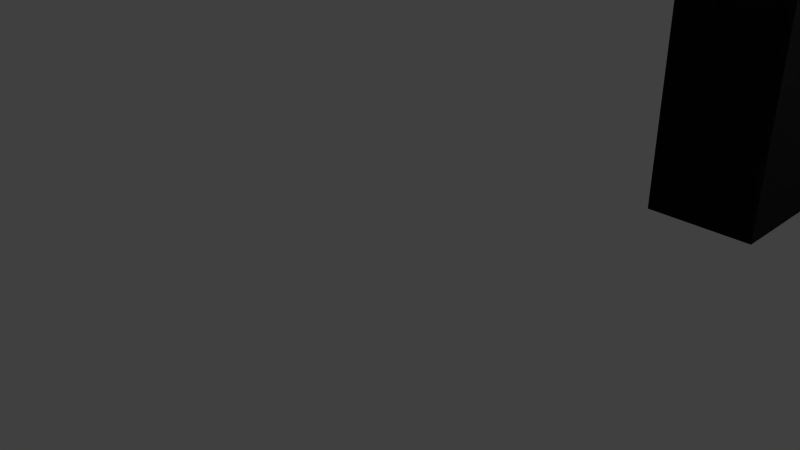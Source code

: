 # Source: inTest.blend  (saved by Blender 2.63.0; exported with 4.5.12 LTS)
import bpy
from mathutils import Matrix  # noqa: F401  (used for matrix-valued properties, if any)

bpy.ops.wm.read_factory_settings(use_empty=True)
scene = bpy.context.scene
scene.name = 'Scene'

# ---- collections
col_collection_1 = bpy.data.collections.new('Collection 1'); scene.collection.children.link(col_collection_1)

# ---- materials (node trees are filled in below, after node groups)
mat_material = bpy.data.materials.new('Material')
mat_material.alpha_threshold = 0.0
mat_material.roughness = 0.5
mat_material.line_color = (0.0, 0.0, 0.0, 1.0)

# ---- material node trees

# ---- world
world_world = bpy.data.worlds.new('World'); scene.world = world_world
world_world.color = (0.05088, 0.05088, 0.05088)
world_world.use_sun_shadow = False
world_world.sun_shadow_jitter_overblur = 0.0
world_world.cycles.sampling_method = 'MANUAL'
world_world.cycles.sample_map_resolution = 256

# ---- cameras
cam_camera = bpy.data.cameras.new('Camera')
cam_camera.clip_end = 100.0
cam_camera.lens = 35.0
cam_camera.sensor_width = 32.0
cam_camera.sensor_height = 18.0
cam_camera.ortho_scale = 7.314
cam_camera.dof.focus_distance = 0.0
cam_camera.dof.aperture_fstop = 128.0

# ---- lights
light_lamp = bpy.data.lights.new('Lamp', 'POINT')
light_lamp.transmission_factor = 0.0
light_lamp.cutoff_distance = 30.0
light_lamp.energy = 100.0
light_lamp.shadow_buffer_clip_start = 1.001
light_lamp.shadow_soft_size = 1.0
light_lamp.shadow_maximum_resolution = 0.006
light_lamp.use_absolute_resolution = True
light_lamp.cycles.use_multiple_importance_sampling = False

# ---- meshes
me_cube = bpy.data.meshes.new('Cube')
me_cube.from_pydata([(6.114, 6.114, -6.114), (6.114, -6.114, -6.114), (-6.114, -6.114, -6.114), (-6.114, 6.114, -6.114), (6.114, 6.114, 6.114), (6.114, -6.114, 6.114), (-6.114, -6.114, 6.114), (-6.114, 6.114, 6.114), (6.114, -3.338e-06, 6.114), (1.907e-06, 6.114, 6.114), (-2.861e-06, -6.114, 6.114), (-6.114, 1.431e-06, 6.114), (-4.768e-07, -1.431e-06, 6.114), (6.114, -3.057, 6.114), (-3.057, 6.114, 6.114), (-3.057, -6.114, 6.114), (-6.114, 3.057, 6.114), (6.114, 3.057, 6.114), (3.057, 6.114, 6.114), (3.057, -6.114, 6.114), (-6.114, -3.057, 6.114), (-1.669e-06, -3.057, 6.114), (7.153e-07, 3.057, 6.114), (3.057, -2.384e-06, 6.114), (-3.101, -0.2222, 5.56), (-3.057, -3.057, 6.114), (3.057, -3.057, 6.114), (3.057, 3.057, 6.114), (-3.057, 3.057, 6.114), (6.114, -4.585, 6.114), (-4.585, 6.114, 6.114), (-4.585, -6.114, 6.114), (-6.114, 4.585, 6.114), (6.114, 4.585, 6.114), (4.585, 6.114, 6.114), (4.585, -6.114, 6.114), (-6.114, -4.585, 6.114), (-2.265e-06, -4.585, 6.114), (1.311e-06, 4.585, 6.114), (4.585, -2.861e-06, 6.114), (-1.528, -7.153e-07, 6.114), (6.114, -1.528, 6.114), (-1.528, 6.114, 6.114), (-1.528, -6.114, 6.114), (-6.114, 1.528, 6.114), (6.114, 1.528, 6.114), (1.528, 6.114, 6.114), (1.528, -6.114, 6.114), (-6.114, -1.528, 6.114), (-1.073e-06, -1.528, 6.114), (1.192e-07, 1.528, 6.114), (1.528, -1.907e-06, 6.114), (-4.585, 7.153e-07, 6.114), (-3.057, -4.585, 6.114), (-3.101, -1.751, 5.56), (-1.528, -3.057, 6.114), (-4.585, -3.057, 6.114), (3.057, -4.585, 6.114), (3.057, -1.528, 6.114), (4.585, -3.057, 6.114), (1.528, -3.057, 6.114), (3.057, 1.528, 6.114), (3.057, 4.585, 6.114), (4.585, 3.057, 6.114), (1.528, 3.057, 6.114), (-3.057, 1.528, 6.114), (-3.057, 4.585, 6.114), (-1.528, 3.057, 6.114), (-4.585, 3.057, 6.114), (-4.585, -4.585, 6.114), (1.528, -4.585, 6.114), (1.528, 1.528, 6.114), (-4.585, 1.528, 6.114), (-1.528, -4.585, 6.114), (-1.528, -1.528, 6.114), (-4.585, -1.528, 6.114), (4.585, -4.585, 6.114), (4.585, -1.528, 6.114), (1.528, -1.528, 6.114), (4.585, 1.528, 6.114), (4.585, 4.585, 6.114), (1.528, 4.585, 6.114), (-1.528, 1.528, 6.114), (-1.528, 4.585, 6.114), (-4.585, 4.585, 6.114), (6.114, -5.349, 6.114), (-5.349, 6.114, 6.114), (-5.349, -6.114, 6.114), (-6.114, 5.349, 6.114), (6.114, 5.349, 6.114), (5.349, 6.114, 6.114), (5.349, -6.114, 6.114), (-6.114, -5.349, 6.114), (-2.563e-06, -5.349, 6.114), (1.609e-06, 5.349, 6.114), (5.349, -3.099e-06, 6.114), (-0.7642, -1.073e-06, 6.114), (6.114, -0.7642, 6.114), (-0.7642, 6.114, 6.114), (-0.7642, -6.114, 6.114), (-6.114, 0.7642, 6.114), (6.114, 0.7642, 6.114), (0.7642, 6.114, 6.114), (0.7642, -6.114, 6.114), (-6.114, -0.7642, 6.114), (-7.749e-07, -0.7642, 6.114), (-1.788e-07, 0.7642, 6.114), (0.7642, -1.669e-06, 6.114), (-5.349, 1.073e-06, 6.114), (-3.057, -5.349, 6.114), (-3.101, -0.9864, 5.56), (-0.7642, -3.057, 6.114), (-3.821, -3.057, 6.114), (3.057, -5.349, 6.114), (3.057, -0.7642, 6.114), (5.349, -3.057, 6.114), (2.293, -3.057, 6.114), (3.057, 0.7642, 6.114), (3.057, 5.349, 6.114), (5.349, 3.057, 6.114), (2.293, 3.057, 6.114), (-3.057, 0.7642, 6.114), (-3.057, 5.349, 6.114), (-0.7642, 3.057, 6.114), (-3.821, 3.057, 6.114), (6.114, -3.821, 6.114), (-3.821, 6.114, 6.114), (-3.821, -6.114, 6.114), (-6.114, 3.821, 6.114), (6.114, 3.821, 6.114), (3.821, 6.114, 6.114), (3.821, -6.114, 6.114), (-6.114, -3.821, 6.114), (-1.967e-06, -3.821, 6.114), (1.013e-06, 3.821, 6.114), (3.821, -2.623e-06, 6.114), (-2.293, -3.576e-07, 6.114), (6.114, -2.293, 6.114), (-2.293, 6.114, 6.114), (-2.293, -6.114, 6.114), (-6.114, 2.293, 6.114), (6.114, 2.293, 6.114), (2.293, 6.114, 6.114), (2.293, -6.114, 6.114), (-6.114, -2.293, 6.114), (-1.371e-06, -2.293, 6.114), (4.172e-07, 2.293, 6.114), (2.293, -2.146e-06, 6.114), (-3.865, -0.2222, 5.56), (-3.057, -3.821, 6.114), (-3.057, -2.293, 6.114), (-2.293, -3.057, 6.114), (-5.349, -3.057, 6.114), (3.057, -3.821, 6.114), (3.057, -2.293, 6.114), (3.821, -3.057, 6.114), (0.7642, -3.057, 6.114), (3.057, 2.293, 6.114), (3.057, 3.821, 6.114), (3.821, 3.057, 6.114), (0.7642, 3.057, 6.114), (-3.057, 2.293, 6.114), (-3.057, 3.821, 6.114), (-2.293, 3.057, 6.114), (-5.349, 3.057, 6.114), (-4.585, -5.349, 6.114), (-4.585, -3.821, 6.114), (-3.821, -4.585, 6.114), (-5.349, -4.585, 6.114), (1.528, -5.349, 6.114), (1.528, -3.821, 6.114), (2.293, -4.585, 6.114), (0.7642, -4.585, 6.114), (1.528, 0.7642, 6.114), (1.528, 2.293, 6.114), (2.293, 1.528, 6.114), (0.7642, 1.528, 6.114), (-4.585, 0.7642, 6.114), (-4.585, 2.293, 6.114), (-3.821, 1.528, 6.114), (-5.349, 1.528, 6.114), (-1.528, -5.349, 6.114), (-1.528, -3.821, 6.114), (-0.7642, -4.585, 6.114), (-2.293, -4.585, 6.114), (-1.528, -2.293, 6.114), (-1.528, -0.7642, 6.114), (-0.7642, -1.528, 6.114), (-2.336, -1.751, 5.56), (-4.585, -2.293, 6.114), (-4.585, -0.7642, 6.114), (-3.865, -1.751, 5.56), (-5.349, -1.528, 6.114), (4.585, -5.349, 6.114), (4.585, -3.821, 6.114), (5.349, -4.585, 6.114), (3.821, -4.585, 6.114), (4.585, -2.293, 6.114), (4.585, -0.7642, 6.114), (5.349, -1.528, 6.114), (3.821, -1.528, 6.114), (1.528, -2.293, 6.114), (1.528, -0.7642, 6.114), (2.293, -1.528, 6.114), (0.7642, -1.528, 6.114), (4.585, 0.7642, 6.114), (4.585, 2.293, 6.114), (5.349, 1.528, 6.114), (3.821, 1.528, 6.114), (4.585, 3.821, 6.114), (4.585, 5.349, 6.114), (5.349, 4.585, 6.114), (3.821, 4.585, 6.114), (1.528, 3.821, 6.114), (1.528, 5.349, 6.114), (2.293, 4.585, 6.114), (0.7642, 4.585, 6.114), (-1.528, 0.7642, 6.114), (-1.528, 2.293, 6.114), (-0.7642, 1.528, 6.114), (-2.293, 1.528, 6.114), (-1.528, 3.821, 6.114), (-1.528, 5.349, 6.114), (-0.7642, 4.585, 6.114), (-2.293, 4.585, 6.114), (-4.585, 3.821, 6.114), (-4.585, 5.349, 6.114), (-3.821, 4.585, 6.114), (-5.349, 4.585, 6.114), (-5.349, -5.349, 6.114), (0.7642, -5.349, 6.114), (0.7642, 0.7642, 6.114), (-5.349, 0.7642, 6.114), (-2.293, -5.349, 6.114), (-2.293, -2.293, 6.114), (-5.349, -2.293, 6.114), (3.821, -5.349, 6.114), (3.821, -2.293, 6.114), (0.7642, -2.293, 6.114), (3.821, 0.7642, 6.114), (3.821, 3.821, 6.114), (0.7642, 3.821, 6.114), (-2.293, 0.7642, 6.114), (-2.293, 3.821, 6.114), (-5.349, 3.821, 6.114), (-3.821, -5.349, 6.114), (-3.821, -3.821, 6.114), (-5.349, -3.821, 6.114), (2.293, -5.349, 6.114), (2.293, -3.821, 6.114), (0.7642, -3.821, 6.114), (2.293, 0.7642, 6.114), (2.293, 2.293, 6.114), (0.7642, 2.293, 6.114), (-3.821, 0.7642, 6.114), (-3.821, 2.293, 6.114), (-5.349, 2.293, 6.114), (-0.7642, -5.349, 6.114), (-0.7642, -3.821, 6.114), (-2.293, -3.821, 6.114), (-0.7642, -2.293, 6.114), (-0.7642, -0.7642, 6.114), (-2.336, -0.9864, 5.56), (-3.821, -2.293, 6.114), (-3.865, -0.9864, 5.56), (-5.349, -0.7642, 6.114), (5.349, -5.349, 6.114), (5.349, -3.821, 6.114), (3.821, -3.821, 6.114), (5.349, -2.293, 6.114), (5.349, -0.7642, 6.114), (3.821, -0.7642, 6.114), (2.293, -2.293, 6.114), (2.293, -0.7642, 6.114), (0.7642, -0.7642, 6.114), (5.349, 0.7642, 6.114), (5.349, 2.293, 6.114), (3.821, 2.293, 6.114), (5.349, 3.821, 6.114), (5.349, 5.349, 6.114), (3.821, 5.349, 6.114), (2.293, 3.821, 6.114), (2.293, 5.349, 6.114), (0.7642, 5.349, 6.114), (-0.7642, 0.7642, 6.114), (-0.7642, 2.293, 6.114), (-2.293, 2.293, 6.114), (-0.7642, 3.821, 6.114), (-0.7642, 5.349, 6.114), (-2.293, 5.349, 6.114), (-3.821, 3.821, 6.114), (-3.821, 5.349, 6.114), (-5.349, 5.349, 6.114), (1.528, 1.528, 6.114), (1.528, 0.7642, 6.114), (0.7642, 1.528, 6.114), (0.7642, 0.7642, 6.114), (1.528, 1.528, 6.114), (1.528, 0.7642, 6.114), (0.7642, 1.528, 6.114), (0.7642, 0.7642, 6.114), (1.528, 1.528, 6.114), (1.528, 0.7642, 6.114), (0.7642, 1.528, 6.114), (0.7642, 0.7642, 6.114), (1.528, 1.528, 2.675), (1.528, 0.7642, 2.675), (0.7642, 1.528, 2.675), (0.7642, 0.7642, 2.675)], [], [(0, 1, 2, 3), (229, 92, 6, 87), (0, 4, 89, 33, 129, 17, 141, 45, 101, 8, 97, 41, 137, 13, 125, 29, 85, 5, 1), (1, 5, 91, 35, 131, 19, 143, 47, 103, 10, 99, 43, 139, 15, 127, 31, 87, 6, 2), (2, 6, 92, 36, 132, 20, 144, 48, 104, 11, 100, 44, 140, 16, 128, 32, 88, 7, 3), (4, 0, 3, 7, 86, 30, 126, 14, 138, 42, 98, 9, 102, 46, 142, 18, 130, 34, 90), (230, 93, 10, 103), (231, 106, 12, 107), (232, 100, 11, 108), (233, 109, 15, 139), (234, 150, 25, 151), (235, 144, 20, 152), (236, 113, 19, 131), (237, 154, 26, 155), (238, 145, 21, 156), (239, 117, 23, 135), (240, 158, 27, 159), (241, 134, 22, 160), (242, 121, 24, 136), (243, 162, 28, 163), (244, 128, 16, 164), (245, 165, 31, 127), (246, 166, 69, 167), (247, 132, 36, 168), (248, 169, 47, 143), (249, 170, 70, 171), (250, 133, 37, 172), (251, 173, 51, 147), (252, 174, 71, 175), (253, 146, 50, 176), (254, 177, 52, 148), (255, 178, 72, 179), (256, 140, 44, 180), (257, 181, 43, 99), (258, 182, 73, 183), (259, 149, 53, 184), (260, 185, 55, 111), (261, 186, 74, 187), (262, 110, 54, 188), (263, 189, 56, 112), (264, 190, 75, 191), (265, 104, 48, 192), (266, 193, 35, 91), (267, 194, 76, 195), (268, 153, 57, 196), (269, 197, 59, 115), (270, 198, 77, 199), (271, 114, 58, 200), (272, 201, 60, 116), (273, 202, 78, 203), (274, 105, 49, 204), (275, 205, 39, 95), (276, 206, 79, 207), (277, 157, 61, 208), (278, 209, 63, 119), (279, 210, 80, 211), (280, 118, 62, 212), (281, 213, 64, 120), (282, 214, 81, 215), (283, 94, 38, 216), (284, 217, 40, 96), (285, 218, 82, 219), (286, 161, 65, 220), (287, 221, 67, 123), (288, 222, 83, 223), (289, 122, 66, 224), (290, 225, 68, 124), (291, 226, 84, 227), (292, 88, 32, 228), (165, 229, 87, 31), (69, 168, 229, 165), (168, 36, 92, 229), (169, 230, 103, 47), (70, 172, 230, 169), (172, 37, 93, 230), (173, 231, 107, 51), (231, 173, 294, 296), (176, 50, 106, 231), (177, 232, 108, 52), (72, 180, 232, 177), (180, 44, 100, 232), (181, 233, 139, 43), (73, 184, 233, 181), (184, 53, 109, 233), (185, 234, 151, 55), (74, 188, 234, 185), (188, 54, 150, 234), (189, 235, 152, 56), (75, 192, 235, 189), (192, 48, 144, 235), (193, 236, 131, 35), (76, 196, 236, 193), (196, 57, 113, 236), (197, 237, 155, 59), (77, 200, 237, 197), (200, 58, 154, 237), (201, 238, 156, 60), (78, 204, 238, 201), (204, 49, 145, 238), (205, 239, 135, 39), (79, 208, 239, 205), (208, 61, 117, 239), (209, 240, 159, 63), (80, 212, 240, 209), (212, 62, 158, 240), (213, 241, 160, 64), (81, 216, 241, 213), (216, 38, 134, 241), (217, 242, 136, 40), (82, 220, 242, 217), (220, 65, 121, 242), (221, 243, 163, 67), (83, 224, 243, 221), (224, 66, 162, 243), (225, 244, 164, 68), (84, 228, 244, 225), (228, 32, 128, 244), (109, 245, 127, 15), (53, 167, 245, 109), (167, 69, 165, 245), (149, 246, 167, 53), (25, 112, 246, 149), (112, 56, 166, 246), (166, 247, 168, 69), (56, 152, 247, 166), (152, 20, 132, 247), (113, 248, 143, 19), (57, 171, 248, 113), (171, 70, 169, 248), (153, 249, 171, 57), (26, 116, 249, 153), (116, 60, 170, 249), (170, 250, 172, 70), (60, 156, 250, 170), (156, 21, 133, 250), (117, 251, 147, 23), (61, 175, 251, 117), (175, 71, 173, 251), (157, 252, 175, 61), (27, 120, 252, 157), (120, 64, 174, 252), (174, 253, 176, 71), (64, 160, 253, 174), (160, 22, 146, 253), (121, 254, 148, 24), (65, 179, 254, 121), (179, 72, 177, 254), (161, 255, 179, 65), (28, 124, 255, 161), (124, 68, 178, 255), (178, 256, 180, 72), (68, 164, 256, 178), (164, 16, 140, 256), (93, 257, 99, 10), (37, 183, 257, 93), (183, 73, 181, 257), (133, 258, 183, 37), (21, 111, 258, 133), (111, 55, 182, 258), (182, 259, 184, 73), (55, 151, 259, 182), (151, 25, 149, 259), (145, 260, 111, 21), (49, 187, 260, 145), (187, 74, 185, 260), (105, 261, 187, 49), (12, 96, 261, 105), (96, 40, 186, 261), (186, 262, 188, 74), (40, 136, 262, 186), (136, 24, 110, 262), (150, 263, 112, 25), (54, 191, 263, 150), (191, 75, 189, 263), (110, 264, 191, 54), (24, 148, 264, 110), (148, 52, 190, 264), (190, 265, 192, 75), (52, 108, 265, 190), (108, 11, 104, 265), (85, 266, 91, 5), (29, 195, 266, 85), (195, 76, 193, 266), (125, 267, 195, 29), (13, 115, 267, 125), (115, 59, 194, 267), (194, 268, 196, 76), (59, 155, 268, 194), (155, 26, 153, 268), (137, 269, 115, 13), (41, 199, 269, 137), (199, 77, 197, 269), (97, 270, 199, 41), (8, 95, 270, 97), (95, 39, 198, 270), (198, 271, 200, 77), (39, 135, 271, 198), (135, 23, 114, 271), (154, 272, 116, 26), (58, 203, 272, 154), (203, 78, 201, 272), (114, 273, 203, 58), (23, 147, 273, 114), (147, 51, 202, 273), (202, 274, 204, 78), (51, 107, 274, 202), (107, 12, 105, 274), (101, 275, 95, 8), (45, 207, 275, 101), (207, 79, 205, 275), (141, 276, 207, 45), (17, 119, 276, 141), (119, 63, 206, 276), (206, 277, 208, 79), (63, 159, 277, 206), (159, 27, 157, 277), (129, 278, 119, 17), (33, 211, 278, 129), (211, 80, 209, 278), (89, 279, 211, 33), (4, 90, 279, 89), (90, 34, 210, 279), (210, 280, 212, 80), (34, 130, 280, 210), (130, 18, 118, 280), (158, 281, 120, 27), (62, 215, 281, 158), (215, 81, 213, 281), (118, 282, 215, 62), (18, 142, 282, 118), (142, 46, 214, 282), (214, 283, 216, 81), (46, 102, 283, 214), (102, 9, 94, 283), (106, 284, 96, 12), (50, 219, 284, 106), (219, 82, 217, 284), (146, 285, 219, 50), (22, 123, 285, 146), (123, 67, 218, 285), (218, 286, 220, 82), (67, 163, 286, 218), (163, 28, 161, 286), (134, 287, 123, 22), (38, 223, 287, 134), (223, 83, 221, 287), (94, 288, 223, 38), (9, 98, 288, 94), (98, 42, 222, 288), (222, 289, 224, 83), (42, 138, 289, 222), (138, 14, 122, 289), (162, 290, 124, 28), (66, 227, 290, 162), (227, 84, 225, 290), (122, 291, 227, 66), (14, 126, 291, 122), (126, 30, 226, 291), (226, 292, 228, 84), (30, 86, 292, 226), (86, 7, 88, 292), (296, 294, 298, 300), (295, 293, 71, 176), (173, 71, 293, 294), (296, 295, 176, 231), (300, 298, 302, 304), (299, 297, 293, 295), (294, 293, 297, 298), (300, 299, 295, 296), (304, 302, 306, 308), (298, 297, 301, 302), (304, 303, 299, 300), (303, 301, 297, 299), (305, 307, 308, 306), (307, 305, 301, 303), (302, 301, 305, 306), (308, 307, 303, 304)])
me_cube.materials.append(mat_material)
me_cube.use_remesh_preserve_volume = False
me_cube.use_remesh_preserve_attributes = False
me_cube.use_mirror_vertex_groups = False
me_cube.update()

# ---- objects
ob_cube = bpy.data.objects.new('Cube', me_cube)
ob_lamp = bpy.data.objects.new('Lamp', light_lamp)
ob_camera = bpy.data.objects.new('Camera', cam_camera)

# ---- transforms, parenting, visibility, modifiers, constraints
ob_cube.location = (33.14, -14.1, 48.31)
ob_cube.scale = (-11.91, -11.91, -11.91)
ob_cube.lock_rotations_4d = False
ob_cube.empty_display_type = 'ARROWS'
ob_cube.lineart.crease_threshold = 0.0
ob_lamp.location = (-15.4, -26.07, -21.99)
ob_lamp.rotation_euler = (0.6503, 0.05522, 1.866)
ob_lamp.scale = (-11.91, -11.91, -11.91)
ob_lamp.lock_rotations_4d = False
ob_lamp.empty_display_type = 'ARROWS'
ob_lamp.color = (0.0, 0.0, 0.0, 0.0)
ob_lamp.lineart.crease_threshold = 0.0
ob_camera.location = (-10.05, 36.89, -15.1)
ob_camera.rotation_euler = (1.109, 0.01082, 0.8149)
ob_camera.scale = (-11.91, -11.91, -11.91)
ob_camera.lock_rotations_4d = False
ob_camera.empty_display_type = 'ARROWS'
ob_camera.color = (0.0, 0.0, 0.0, 0.0)
ob_camera.display_type = 'WIRE'
ob_camera.lineart.crease_threshold = 0.0

# ---- collection membership
col_collection_1.objects.link(ob_cube)
col_collection_1.objects.link(ob_lamp)
col_collection_1.objects.link(ob_camera)

# ---- scene / render settings (as saved in the file)
scene.camera = ob_camera
scene.frame_start = 1; scene.frame_end = 250; scene.frame_set(1)
scene.render.engine = 'BLENDER_EEVEE_NEXT'
scene.render.image_settings.color_mode = 'RGB'
scene.render.image_settings.compression = 90
scene.render.resolution_percentage = 50
scene.render.dither_intensity = 0.0
scene.render.bake_margin = 2
scene.render.bake_bias = 0.0
scene.cycles.use_denoising = False
scene.cycles.samples = 10
scene.cycles.sampling_pattern = 'TABULATED_SOBOL'
scene.cycles.light_sampling_threshold = 0.0
scene.cycles.use_adaptive_sampling = False
scene.cycles.use_light_tree = False
scene.cycles.blur_glossy = 0.0
scene.cycles.volume_bounces = 1
scene.cycles.pixel_filter_type = 'GAUSSIAN'
scene.cycles.sample_clamp_indirect = 0.0
scene.view_settings.view_transform = 'Standard'
bpy.context.view_layer.update()
